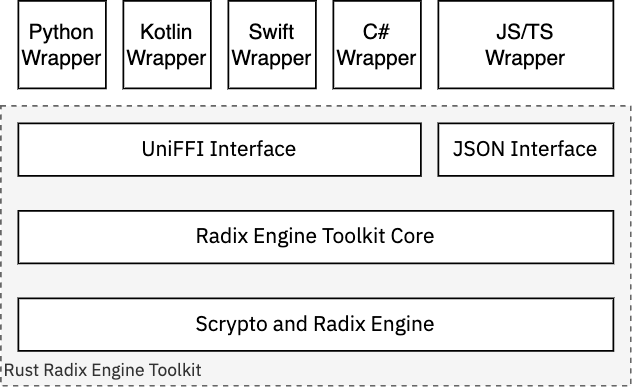

The diagram above was exported from draw.io. Its source (the exported page's mxGraphModel, read from the mxfile embedded in the PNG):
<mxGraphModel dx="1688" dy="646" grid="1" gridSize="10" guides="1" tooltips="1" connect="1" arrows="1" fold="1" page="1" pageScale="1" pageWidth="3300" pageHeight="4681" math="0" shadow="0">
  <root>
    <mxCell id="0" />
    <mxCell id="1" parent="0" />
    <mxCell id="x1V7Di-Ajv_NQ62ZuB6h-1" value="&lt;font style=&quot;font-size: 10px;&quot;&gt;Rust Radix Engine Toolkit&lt;/font&gt;" style="rounded=0;whiteSpace=wrap;html=1;dashed=1;verticalAlign=bottom;fontFamily=IBM Plex Sans;fontSource=https%3A%2F%2Ffonts.googleapis.com%2Fcss%3Ffamily%3DIBM%2BPlex%2BSans;align=left;fillColor=#f5f5f5;strokeColor=#666666;fontColor=#333333;" vertex="1" parent="1">
      <mxGeometry x="1140" y="320" width="360" height="160" as="geometry" />
    </mxCell>
    <mxCell id="x1V7Di-Ajv_NQ62ZuB6h-2" value="Radix Engine Toolkit Core" style="rounded=0;whiteSpace=wrap;html=1;fontFamily=IBM Plex Sans;fontSource=https%3A%2F%2Ffonts.googleapis.com%2Fcss%3Ffamily%3DIBM%2BPlex%2BSans;" vertex="1" parent="1">
      <mxGeometry x="1150" y="380" width="340" height="30" as="geometry" />
    </mxCell>
    <mxCell id="x1V7Di-Ajv_NQ62ZuB6h-3" value="UniFFI Interface" style="rounded=0;whiteSpace=wrap;html=1;fontFamily=IBM Plex Sans;fontSource=https%3A%2F%2Ffonts.googleapis.com%2Fcss%3Ffamily%3DIBM%2BPlex%2BSans;" vertex="1" parent="1">
      <mxGeometry x="1150" y="330" width="230" height="30" as="geometry" />
    </mxCell>
    <mxCell id="x1V7Di-Ajv_NQ62ZuB6h-4" value="Python &lt;br&gt;Wrapper" style="rounded=0;whiteSpace=wrap;html=1;" vertex="1" parent="1">
      <mxGeometry x="1150" y="260" width="50" height="50" as="geometry" />
    </mxCell>
    <mxCell id="x1V7Di-Ajv_NQ62ZuB6h-8" value="Kotlin&lt;br&gt;Wrapper" style="rounded=0;whiteSpace=wrap;html=1;" vertex="1" parent="1">
      <mxGeometry x="1210" y="260" width="50" height="50" as="geometry" />
    </mxCell>
    <mxCell id="x1V7Di-Ajv_NQ62ZuB6h-9" value="Swift&lt;br&gt;Wrapper" style="rounded=0;whiteSpace=wrap;html=1;" vertex="1" parent="1">
      <mxGeometry x="1270" y="260" width="50" height="50" as="geometry" />
    </mxCell>
    <mxCell id="x1V7Di-Ajv_NQ62ZuB6h-10" value="C#&lt;br&gt;Wrapper" style="rounded=0;whiteSpace=wrap;html=1;" vertex="1" parent="1">
      <mxGeometry x="1330" y="260" width="50" height="50" as="geometry" />
    </mxCell>
    <mxCell id="x1V7Di-Ajv_NQ62ZuB6h-12" value="JSON Interface" style="rounded=0;whiteSpace=wrap;html=1;fontFamily=IBM Plex Sans;fontSource=https%3A%2F%2Ffonts.googleapis.com%2Fcss%3Ffamily%3DIBM%2BPlex%2BSans;" vertex="1" parent="1">
      <mxGeometry x="1390" y="330" width="100" height="30" as="geometry" />
    </mxCell>
    <mxCell id="x1V7Di-Ajv_NQ62ZuB6h-13" value="JS/TS&lt;br&gt;Wrapper" style="rounded=0;whiteSpace=wrap;html=1;" vertex="1" parent="1">
      <mxGeometry x="1390" y="260" width="100" height="50" as="geometry" />
    </mxCell>
    <mxCell id="x1V7Di-Ajv_NQ62ZuB6h-14" value="Scrypto and Radix Engine" style="rounded=0;whiteSpace=wrap;html=1;fontFamily=IBM Plex Sans;fontSource=https%3A%2F%2Ffonts.googleapis.com%2Fcss%3Ffamily%3DIBM%2BPlex%2BSans;" vertex="1" parent="1">
      <mxGeometry x="1150" y="430" width="340" height="30" as="geometry" />
    </mxCell>
  </root>
</mxGraphModel>